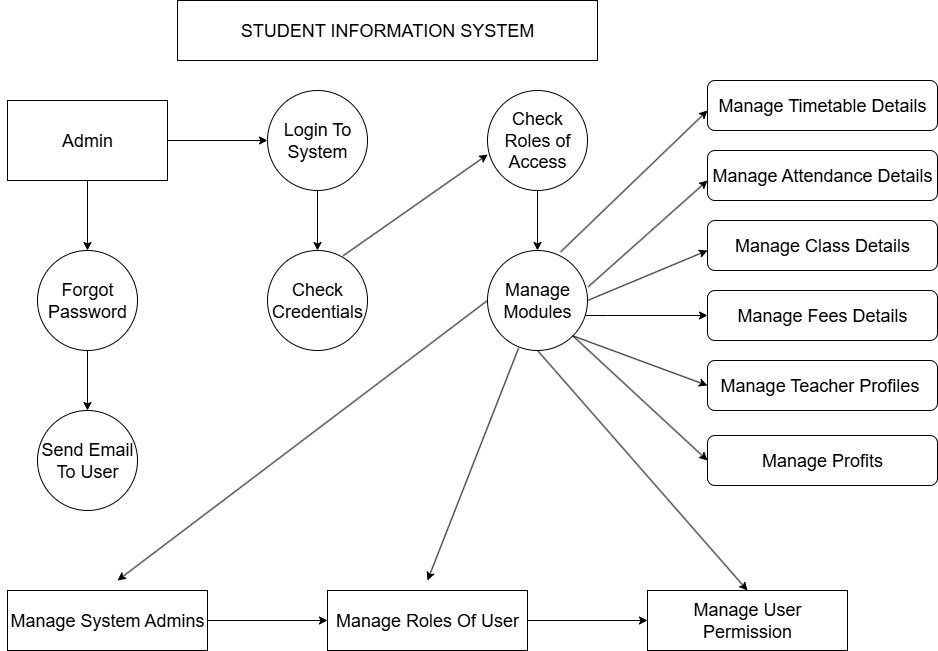

The diagram above was exported from draw.io. Its source (the exported page's mxGraphModel, read from the mxfile embedded in the PNG):
<mxGraphModel dx="1209" dy="706" grid="1" gridSize="10" guides="1" tooltips="1" connect="1" arrows="1" fold="1" page="1" pageScale="1" pageWidth="827" pageHeight="1169" background="light-dark(#FFFFFF,#000000)" math="0" shadow="0">
  <root>
    <mxCell id="0" />
    <mxCell id="1" parent="0" />
    <mxCell id="pE-cx0Chc1Nuw7xUD-Ca-28" value="&lt;font style=&quot;font-size: 18px;&quot;&gt;STUDENT INFORMATION SYSTEM&lt;/font&gt;" style="rounded=0;whiteSpace=wrap;html=1;fillColor=light-dark(#FFFFFF,#0000FF);" vertex="1" parent="1">
      <mxGeometry x="250" y="40" width="420" height="60" as="geometry" />
    </mxCell>
    <mxCell id="pE-cx0Chc1Nuw7xUD-Ca-41" style="edgeStyle=orthogonalEdgeStyle;rounded=0;orthogonalLoop=1;jettySize=auto;html=1;exitX=0;exitY=1;exitDx=0;exitDy=0;fillColor=light-dark(#FFFFFF,#0000FF);" edge="1" parent="1" source="pE-cx0Chc1Nuw7xUD-Ca-29">
      <mxGeometry relative="1" as="geometry">
        <mxPoint x="120.23076923076928" y="200.15384615384608" as="targetPoint" />
        <Array as="points">
          <mxPoint x="120" y="190" />
          <mxPoint x="120" y="190" />
        </Array>
      </mxGeometry>
    </mxCell>
    <mxCell id="pE-cx0Chc1Nuw7xUD-Ca-42" value="" style="edgeStyle=orthogonalEdgeStyle;rounded=0;orthogonalLoop=1;jettySize=auto;html=1;fillColor=light-dark(#FFFFFF,#0000FF);" edge="1" parent="1" source="pE-cx0Chc1Nuw7xUD-Ca-29" target="pE-cx0Chc1Nuw7xUD-Ca-32">
      <mxGeometry relative="1" as="geometry" />
    </mxCell>
    <mxCell id="pE-cx0Chc1Nuw7xUD-Ca-46" value="" style="edgeStyle=orthogonalEdgeStyle;rounded=0;orthogonalLoop=1;jettySize=auto;html=1;fillColor=light-dark(#FFFFFF,#0000FF);" edge="1" parent="1" source="pE-cx0Chc1Nuw7xUD-Ca-29" target="pE-cx0Chc1Nuw7xUD-Ca-45">
      <mxGeometry relative="1" as="geometry" />
    </mxCell>
    <mxCell id="pE-cx0Chc1Nuw7xUD-Ca-29" value="&lt;font style=&quot;font-size: 18px;&quot;&gt;Admin&lt;/font&gt;" style="rounded=0;whiteSpace=wrap;html=1;fillColor=light-dark(#FFFFFF,#0000FF);" vertex="1" parent="1">
      <mxGeometry x="80" y="140" width="160" height="80" as="geometry" />
    </mxCell>
    <mxCell id="pE-cx0Chc1Nuw7xUD-Ca-49" value="" style="edgeStyle=orthogonalEdgeStyle;rounded=0;orthogonalLoop=1;jettySize=auto;html=1;fillColor=light-dark(#FFFFFF,#0000FF);" edge="1" parent="1" source="pE-cx0Chc1Nuw7xUD-Ca-32" target="pE-cx0Chc1Nuw7xUD-Ca-47">
      <mxGeometry relative="1" as="geometry" />
    </mxCell>
    <mxCell id="pE-cx0Chc1Nuw7xUD-Ca-32" value="&lt;font style=&quot;font-size: 18px;&quot;&gt;Login To System&lt;/font&gt;" style="ellipse;whiteSpace=wrap;html=1;aspect=fixed;fillColor=light-dark(#FFFFFF,#0000FF);" vertex="1" parent="1">
      <mxGeometry x="340" y="130" width="100" height="100" as="geometry" />
    </mxCell>
    <mxCell id="pE-cx0Chc1Nuw7xUD-Ca-51" value="" style="edgeStyle=orthogonalEdgeStyle;rounded=0;orthogonalLoop=1;jettySize=auto;html=1;fillColor=light-dark(#FFFFFF,#0000FF);" edge="1" parent="1" source="pE-cx0Chc1Nuw7xUD-Ca-35" target="pE-cx0Chc1Nuw7xUD-Ca-48">
      <mxGeometry relative="1" as="geometry" />
    </mxCell>
    <mxCell id="pE-cx0Chc1Nuw7xUD-Ca-35" value="&lt;font style=&quot;font-size: 18px;&quot;&gt;Check Roles of Access&lt;/font&gt;" style="ellipse;whiteSpace=wrap;html=1;aspect=fixed;fillColor=light-dark(#FFFFFF,#0000FF);" vertex="1" parent="1">
      <mxGeometry x="560" y="130" width="100" height="100" as="geometry" />
    </mxCell>
    <mxCell id="pE-cx0Chc1Nuw7xUD-Ca-59" value="" style="edgeStyle=orthogonalEdgeStyle;rounded=0;orthogonalLoop=1;jettySize=auto;html=1;fillColor=light-dark(#FFFFFF,#0000FF);" edge="1" parent="1" source="pE-cx0Chc1Nuw7xUD-Ca-45" target="pE-cx0Chc1Nuw7xUD-Ca-58">
      <mxGeometry relative="1" as="geometry" />
    </mxCell>
    <mxCell id="pE-cx0Chc1Nuw7xUD-Ca-45" value="&lt;font style=&quot;font-size: 18px;&quot;&gt;Forgot Password&lt;/font&gt;" style="ellipse;whiteSpace=wrap;html=1;aspect=fixed;fillColor=light-dark(#FFFFFF,#0000FF);" vertex="1" parent="1">
      <mxGeometry x="110" y="290" width="100" height="100" as="geometry" />
    </mxCell>
    <mxCell id="pE-cx0Chc1Nuw7xUD-Ca-47" value="&lt;font style=&quot;font-size: 18px;&quot;&gt;Check Credentials&lt;/font&gt;" style="ellipse;whiteSpace=wrap;html=1;aspect=fixed;fillColor=light-dark(#FFFFFF,#0000FF);" vertex="1" parent="1">
      <mxGeometry x="340" y="290" width="100" height="100" as="geometry" />
    </mxCell>
    <mxCell id="pE-cx0Chc1Nuw7xUD-Ca-79" value="" style="edgeStyle=orthogonalEdgeStyle;rounded=0;orthogonalLoop=1;jettySize=auto;html=1;entryX=0;entryY=0.5;entryDx=0;entryDy=0;fillColor=light-dark(#FFFFFF,#0000FF);" edge="1" parent="1" source="pE-cx0Chc1Nuw7xUD-Ca-48" target="pE-cx0Chc1Nuw7xUD-Ca-55">
      <mxGeometry relative="1" as="geometry">
        <mxPoint x="750" y="340" as="targetPoint" />
        <Array as="points">
          <mxPoint x="680" y="355" />
          <mxPoint x="680" y="355" />
        </Array>
      </mxGeometry>
    </mxCell>
    <mxCell id="pE-cx0Chc1Nuw7xUD-Ca-48" value="&lt;font style=&quot;font-size: 18px;&quot;&gt;Manage Modules&lt;/font&gt;" style="ellipse;whiteSpace=wrap;html=1;aspect=fixed;fillColor=light-dark(#FFFFFF,#0000FF);" vertex="1" parent="1">
      <mxGeometry x="560" y="290" width="100" height="100" as="geometry" />
    </mxCell>
    <mxCell id="pE-cx0Chc1Nuw7xUD-Ca-50" value="" style="endArrow=classic;html=1;rounded=0;exitX=0.756;exitY=0.053;exitDx=0;exitDy=0;exitPerimeter=0;entryX=0.002;entryY=0.64;entryDx=0;entryDy=0;entryPerimeter=0;fillColor=light-dark(#FFFFFF,#0000FF);" edge="1" parent="1" source="pE-cx0Chc1Nuw7xUD-Ca-47" target="pE-cx0Chc1Nuw7xUD-Ca-35">
      <mxGeometry width="50" height="50" relative="1" as="geometry">
        <mxPoint x="450" y="250" as="sourcePoint" />
        <mxPoint x="540" y="200" as="targetPoint" />
      </mxGeometry>
    </mxCell>
    <mxCell id="pE-cx0Chc1Nuw7xUD-Ca-52" value="&lt;font style=&quot;font-size: 18px;&quot;&gt;Manage Timetable Details&lt;/font&gt;" style="rounded=1;whiteSpace=wrap;html=1;fillColor=light-dark(#FFFFFF,#0000FF);" vertex="1" parent="1">
      <mxGeometry x="780" y="120" width="230" height="50" as="geometry" />
    </mxCell>
    <mxCell id="pE-cx0Chc1Nuw7xUD-Ca-53" value="&lt;font style=&quot;font-size: 18px;&quot;&gt;Manage Attendance Details&lt;/font&gt;" style="rounded=1;whiteSpace=wrap;html=1;fillColor=light-dark(#FFFFFF,#0000FF);" vertex="1" parent="1">
      <mxGeometry x="780" y="190" width="230" height="50" as="geometry" />
    </mxCell>
    <mxCell id="pE-cx0Chc1Nuw7xUD-Ca-54" value="&lt;font style=&quot;font-size: 18px;&quot;&gt;Manage Class Details&lt;/font&gt;" style="rounded=1;whiteSpace=wrap;html=1;fillColor=light-dark(#FFFFFF,#0000FF);" vertex="1" parent="1">
      <mxGeometry x="780" y="260" width="230" height="50" as="geometry" />
    </mxCell>
    <mxCell id="pE-cx0Chc1Nuw7xUD-Ca-55" value="&lt;font style=&quot;font-size: 18px;&quot;&gt;Manage Fees Details&lt;/font&gt;" style="rounded=1;whiteSpace=wrap;html=1;fillColor=light-dark(#FFFFFF,#0000FF);" vertex="1" parent="1">
      <mxGeometry x="780" y="330" width="230" height="50" as="geometry" />
    </mxCell>
    <mxCell id="pE-cx0Chc1Nuw7xUD-Ca-56" value="&lt;font style=&quot;font-size: 18px;&quot;&gt;Manage Teacher Profiles&amp;nbsp;&lt;/font&gt;" style="rounded=1;whiteSpace=wrap;html=1;fillColor=light-dark(#FFFFFF,#0000FF);" vertex="1" parent="1">
      <mxGeometry x="780" y="400" width="230" height="50" as="geometry" />
    </mxCell>
    <mxCell id="pE-cx0Chc1Nuw7xUD-Ca-57" value="&lt;font style=&quot;font-size: 18px;&quot;&gt;Manage Profits&lt;/font&gt;" style="rounded=1;whiteSpace=wrap;html=1;fillColor=light-dark(#FFFFFF,#0000FF);" vertex="1" parent="1">
      <mxGeometry x="780" y="475" width="230" height="50" as="geometry" />
    </mxCell>
    <mxCell id="pE-cx0Chc1Nuw7xUD-Ca-58" value="&lt;font style=&quot;font-size: 18px;&quot;&gt;Send Email To User&lt;/font&gt;" style="ellipse;whiteSpace=wrap;html=1;aspect=fixed;fillColor=light-dark(#FFFFFF,#0000FF);" vertex="1" parent="1">
      <mxGeometry x="110" y="450" width="100" height="100" as="geometry" />
    </mxCell>
    <mxCell id="pE-cx0Chc1Nuw7xUD-Ca-62" value="" style="edgeStyle=orthogonalEdgeStyle;rounded=0;orthogonalLoop=1;jettySize=auto;html=1;fillColor=light-dark(#FFFFFF,#0000FF);" edge="1" parent="1" source="pE-cx0Chc1Nuw7xUD-Ca-60" target="pE-cx0Chc1Nuw7xUD-Ca-61">
      <mxGeometry relative="1" as="geometry" />
    </mxCell>
    <mxCell id="pE-cx0Chc1Nuw7xUD-Ca-60" value="&lt;font style=&quot;font-size: 18px;&quot;&gt;Manage System Admins&lt;/font&gt;" style="rounded=0;whiteSpace=wrap;html=1;fillColor=light-dark(#FFFFFF,#0000FF);" vertex="1" parent="1">
      <mxGeometry x="80" y="630" width="200" height="60" as="geometry" />
    </mxCell>
    <mxCell id="pE-cx0Chc1Nuw7xUD-Ca-64" value="" style="edgeStyle=orthogonalEdgeStyle;rounded=0;orthogonalLoop=1;jettySize=auto;html=1;fillColor=light-dark(#FFFFFF,#0000FF);" edge="1" parent="1" source="pE-cx0Chc1Nuw7xUD-Ca-61" target="pE-cx0Chc1Nuw7xUD-Ca-63">
      <mxGeometry relative="1" as="geometry" />
    </mxCell>
    <mxCell id="pE-cx0Chc1Nuw7xUD-Ca-61" value="&lt;font style=&quot;font-size: 18px;&quot;&gt;Manage Roles Of User&lt;/font&gt;" style="whiteSpace=wrap;html=1;rounded=0;fillColor=light-dark(#FFFFFF,#0000FF);" vertex="1" parent="1">
      <mxGeometry x="400" y="630" width="200" height="60" as="geometry" />
    </mxCell>
    <mxCell id="pE-cx0Chc1Nuw7xUD-Ca-63" value="&lt;font style=&quot;font-size: 18px;&quot;&gt;Manage User Permission&lt;/font&gt;" style="whiteSpace=wrap;html=1;rounded=0;fillColor=light-dark(#FFFFFF,#0000FF);" vertex="1" parent="1">
      <mxGeometry x="720" y="630" width="200" height="60" as="geometry" />
    </mxCell>
    <mxCell id="pE-cx0Chc1Nuw7xUD-Ca-72" value="" style="endArrow=classic;html=1;rounded=0;exitX=0.731;exitY=0.014;exitDx=0;exitDy=0;exitPerimeter=0;fillColor=light-dark(#FFFFFF,#0000FF);" edge="1" parent="1" source="pE-cx0Chc1Nuw7xUD-Ca-48">
      <mxGeometry width="50" height="50" relative="1" as="geometry">
        <mxPoint x="730" y="200" as="sourcePoint" />
        <mxPoint x="780" y="150" as="targetPoint" />
      </mxGeometry>
    </mxCell>
    <mxCell id="pE-cx0Chc1Nuw7xUD-Ca-74" value="" style="endArrow=classic;html=1;rounded=0;exitX=1.007;exitY=0.363;exitDx=0;exitDy=0;exitPerimeter=0;fillColor=light-dark(#FFFFFF,#0000FF);" edge="1" parent="1" source="pE-cx0Chc1Nuw7xUD-Ca-48">
      <mxGeometry width="50" height="50" relative="1" as="geometry">
        <mxPoint x="730" y="270" as="sourcePoint" />
        <mxPoint x="780" y="220" as="targetPoint" />
      </mxGeometry>
    </mxCell>
    <mxCell id="pE-cx0Chc1Nuw7xUD-Ca-76" value="" style="endArrow=classic;html=1;rounded=0;exitX=1;exitY=0.5;exitDx=0;exitDy=0;fillColor=light-dark(#FFFFFF,#0000FF);" edge="1" parent="1" source="pE-cx0Chc1Nuw7xUD-Ca-48">
      <mxGeometry width="50" height="50" relative="1" as="geometry">
        <mxPoint x="690" y="330" as="sourcePoint" />
        <mxPoint x="780" y="290" as="targetPoint" />
      </mxGeometry>
    </mxCell>
    <mxCell id="pE-cx0Chc1Nuw7xUD-Ca-77" value="" style="endArrow=classic;html=1;rounded=0;exitX=0;exitY=0.5;exitDx=0;exitDy=0;fillColor=light-dark(#FFFFFF,#0000FF);" edge="1" parent="1" source="pE-cx0Chc1Nuw7xUD-Ca-48">
      <mxGeometry width="50" height="50" relative="1" as="geometry">
        <mxPoint x="510" y="410" as="sourcePoint" />
        <mxPoint x="190" y="620" as="targetPoint" />
      </mxGeometry>
    </mxCell>
    <mxCell id="pE-cx0Chc1Nuw7xUD-Ca-83" value="" style="endArrow=classic;html=1;rounded=0;exitX=0.31;exitY=0.978;exitDx=0;exitDy=0;exitPerimeter=0;fillColor=light-dark(#FFFFFF,#0000FF);" edge="1" parent="1" source="pE-cx0Chc1Nuw7xUD-Ca-48">
      <mxGeometry width="50" height="50" relative="1" as="geometry">
        <mxPoint x="550" y="460" as="sourcePoint" />
        <mxPoint x="500" y="620" as="targetPoint" />
      </mxGeometry>
    </mxCell>
    <mxCell id="pE-cx0Chc1Nuw7xUD-Ca-84" value="" style="endArrow=classic;html=1;rounded=0;entryX=0;entryY=0.5;entryDx=0;entryDy=0;exitX=1;exitY=1;exitDx=0;exitDy=0;fillColor=light-dark(#FFFFFF,#0000FF);" edge="1" parent="1" source="pE-cx0Chc1Nuw7xUD-Ca-48" target="pE-cx0Chc1Nuw7xUD-Ca-56">
      <mxGeometry width="50" height="50" relative="1" as="geometry">
        <mxPoint x="630" y="400" as="sourcePoint" />
        <mxPoint x="600" y="410" as="targetPoint" />
        <Array as="points" />
      </mxGeometry>
    </mxCell>
    <mxCell id="pE-cx0Chc1Nuw7xUD-Ca-85" value="" style="endArrow=classic;html=1;rounded=0;entryX=0;entryY=0.5;entryDx=0;entryDy=0;exitX=1;exitY=1;exitDx=0;exitDy=0;fillColor=light-dark(#FFFFFF,#0000FF);" edge="1" parent="1" source="pE-cx0Chc1Nuw7xUD-Ca-48" target="pE-cx0Chc1Nuw7xUD-Ca-57">
      <mxGeometry width="50" height="50" relative="1" as="geometry">
        <mxPoint x="550" y="460" as="sourcePoint" />
        <mxPoint x="600" y="410" as="targetPoint" />
      </mxGeometry>
    </mxCell>
    <mxCell id="pE-cx0Chc1Nuw7xUD-Ca-87" value="" style="endArrow=classic;html=1;rounded=0;entryX=0.5;entryY=0;entryDx=0;entryDy=0;exitX=0.5;exitY=1;exitDx=0;exitDy=0;fillColor=light-dark(#FFFFFF,#0000FF);" edge="1" parent="1" source="pE-cx0Chc1Nuw7xUD-Ca-48" target="pE-cx0Chc1Nuw7xUD-Ca-63">
      <mxGeometry width="50" height="50" relative="1" as="geometry">
        <mxPoint x="550" y="460" as="sourcePoint" />
        <mxPoint x="600" y="410" as="targetPoint" />
      </mxGeometry>
    </mxCell>
  </root>
</mxGraphModel>